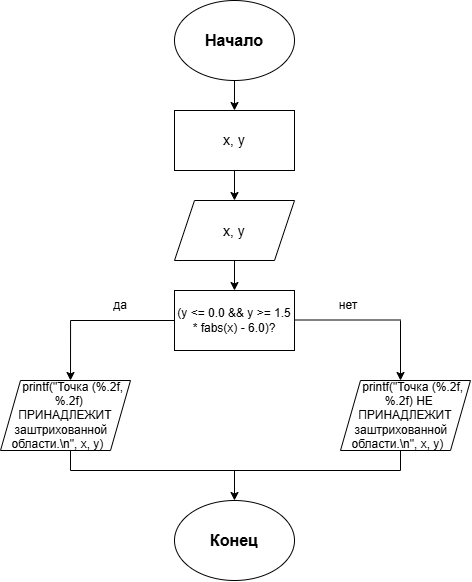

The diagram above was exported from draw.io. Its source (the exported page's mxGraphModel, read from the mxfile embedded in the PNG):
<mxGraphModel dx="1138" dy="653" grid="1" gridSize="10" guides="1" tooltips="1" connect="1" arrows="1" fold="1" page="1" pageScale="1" pageWidth="827" pageHeight="1169" math="0" shadow="0">
  <root>
    <mxCell id="0" />
    <mxCell id="1" parent="0" />
    <mxCell id="lLzAKAoayQCEggg3jkW3-8" edge="1" parent="1" source="lLzAKAoayQCEggg3jkW3-1" style="edgeStyle=orthogonalEdgeStyle;rounded=0;orthogonalLoop=1;jettySize=auto;html=1;" target="lLzAKAoayQCEggg3jkW3-2" value="">
      <mxGeometry relative="1" as="geometry" />
    </mxCell>
    <mxCell id="lLzAKAoayQCEggg3jkW3-1" parent="1" style="ellipse;whiteSpace=wrap;html=1;shapeInside=1;" value="&lt;font style=&quot;font-size: 16px;&quot;&gt;&lt;b&gt;Начало&lt;/b&gt;&lt;/font&gt;" vertex="1">
      <mxGeometry height="80" width="120" x="354" y="10" as="geometry" />
    </mxCell>
    <mxCell id="lLzAKAoayQCEggg3jkW3-9" edge="1" parent="1" source="lLzAKAoayQCEggg3jkW3-2" style="edgeStyle=orthogonalEdgeStyle;rounded=0;orthogonalLoop=1;jettySize=auto;html=1;" target="lLzAKAoayQCEggg3jkW3-3" value="">
      <mxGeometry relative="1" as="geometry" />
    </mxCell>
    <mxCell id="lLzAKAoayQCEggg3jkW3-2" parent="1" style="rounded=0;whiteSpace=wrap;html=1;" value="&lt;font style=&quot;font-size: 14px;&quot;&gt;x, y&lt;/font&gt;" vertex="1">
      <mxGeometry height="60" width="120" x="354" y="120" as="geometry" />
    </mxCell>
    <mxCell id="lLzAKAoayQCEggg3jkW3-10" edge="1" parent="1" source="lLzAKAoayQCEggg3jkW3-3" style="edgeStyle=orthogonalEdgeStyle;rounded=0;orthogonalLoop=1;jettySize=auto;html=1;" target="lLzAKAoayQCEggg3jkW3-4" value="">
      <mxGeometry relative="1" as="geometry" />
    </mxCell>
    <mxCell id="lLzAKAoayQCEggg3jkW3-3" parent="1" style="shape=parallelogram;perimeter=parallelogramPerimeter;whiteSpace=wrap;html=1;shapeInside=1;fixedSize=1;" value="&lt;font style=&quot;font-size: 14px;&quot;&gt;x, y&lt;/font&gt;" vertex="1">
      <mxGeometry height="60" width="120" x="354" y="210" as="geometry" />
    </mxCell>
    <mxCell id="lLzAKAoayQCEggg3jkW3-4" parent="1" style="rounded=0;whiteSpace=wrap;html=1;" value="(y &amp;lt;= 0.0 &amp;amp;&amp;amp; y &amp;gt;= 1.5 * fabs(x) - 6.0)?" vertex="1">
      <mxGeometry height="60" width="120" x="354" y="300" as="geometry" />
    </mxCell>
    <mxCell id="lLzAKAoayQCEggg3jkW3-5" parent="1" style="shape=parallelogram;perimeter=parallelogramPerimeter;whiteSpace=wrap;html=1;shapeInside=1;fixedSize=1;" value="printf(&quot;Точка (%.2f, %.2f) ПРИНАДЛЕЖИТ заштрихованной области.\n&quot;, x, y)" vertex="1">
      <mxGeometry height="70" width="130" x="180" y="390" as="geometry" />
    </mxCell>
    <mxCell id="lLzAKAoayQCEggg3jkW3-6" parent="1" style="shape=parallelogram;perimeter=parallelogramPerimeter;whiteSpace=wrap;html=1;shapeInside=1;fixedSize=1;" value="printf(&quot;Точка (%.2f, %.2f) НЕ ПРИНАДЛЕЖИТ заштрихованной области.\n&quot;, x, y)" vertex="1">
      <mxGeometry height="70" width="130" x="520" y="390" as="geometry" />
    </mxCell>
    <mxCell id="lLzAKAoayQCEggg3jkW3-7" parent="1" style="ellipse;whiteSpace=wrap;html=1;shapeInside=1;" value="&lt;font style=&quot;font-size: 16px;&quot;&gt;&lt;b&gt;Конец&lt;/b&gt;&lt;/font&gt;" vertex="1">
      <mxGeometry height="80" width="120" x="354" y="510" as="geometry" />
    </mxCell>
    <mxCell id="lLzAKAoayQCEggg3jkW3-11" edge="1" parent="1" style="endArrow=none;html=1;rounded=0;" value="">
      <mxGeometry height="50" relative="1" width="50" as="geometry">
        <mxPoint x="250" y="330" as="sourcePoint" />
        <mxPoint x="354" y="330" as="targetPoint" />
      </mxGeometry>
    </mxCell>
    <mxCell id="lLzAKAoayQCEggg3jkW3-12" edge="1" parent="1" style="endArrow=none;html=1;rounded=0;" value="">
      <mxGeometry height="50" relative="1" width="50" as="geometry">
        <mxPoint x="474" y="329.5" as="sourcePoint" />
        <mxPoint x="580" y="329.5" as="targetPoint" />
      </mxGeometry>
    </mxCell>
    <mxCell id="lLzAKAoayQCEggg3jkW3-13" edge="1" parent="1" style="endArrow=classic;html=1;rounded=0;entryX=0.538;entryY=0;entryDx=0;entryDy=0;entryPerimeter=0;" value="">
      <mxGeometry height="50" relative="1" width="50" as="geometry">
        <mxPoint x="250.06" y="330" as="sourcePoint" />
        <mxPoint x="250.00000000000006" y="390.0000000000001" as="targetPoint" />
      </mxGeometry>
    </mxCell>
    <mxCell id="lLzAKAoayQCEggg3jkW3-14" edge="1" parent="1" style="endArrow=classic;html=1;rounded=0;entryX=0.538;entryY=0;entryDx=0;entryDy=0;entryPerimeter=0;" value="">
      <mxGeometry height="50" relative="1" width="50" as="geometry">
        <mxPoint x="580" y="330" as="sourcePoint" />
        <mxPoint x="580" y="390" as="targetPoint" />
      </mxGeometry>
    </mxCell>
    <mxCell id="lLzAKAoayQCEggg3jkW3-15" edge="1" parent="1" style="endArrow=none;html=1;rounded=0;" value="">
      <mxGeometry height="50" relative="1" width="50" as="geometry">
        <mxPoint x="250" y="480" as="sourcePoint" />
        <mxPoint x="580" y="480" as="targetPoint" />
      </mxGeometry>
    </mxCell>
    <mxCell id="lLzAKAoayQCEggg3jkW3-16" edge="1" parent="1" style="endArrow=none;html=1;rounded=0;" value="">
      <mxGeometry height="50" relative="1" width="50" as="geometry">
        <mxPoint x="250" y="480" as="sourcePoint" />
        <mxPoint x="250" y="460" as="targetPoint" />
      </mxGeometry>
    </mxCell>
    <mxCell id="lLzAKAoayQCEggg3jkW3-17" edge="1" parent="1" style="endArrow=none;html=1;rounded=0;" value="">
      <mxGeometry height="50" relative="1" width="50" as="geometry">
        <mxPoint x="580" y="480" as="sourcePoint" />
        <mxPoint x="580" y="460" as="targetPoint" />
      </mxGeometry>
    </mxCell>
    <mxCell id="lLzAKAoayQCEggg3jkW3-18" edge="1" parent="1" style="endArrow=classic;html=1;rounded=0;" value="">
      <mxGeometry height="50" relative="1" width="50" as="geometry">
        <mxPoint x="414" y="480" as="sourcePoint" />
        <mxPoint x="414" y="510" as="targetPoint" />
      </mxGeometry>
    </mxCell>
    <mxCell id="lLzAKAoayQCEggg3jkW3-19" parent="1" style="text;html=1;whiteSpace=wrap;strokeColor=none;fillColor=none;align=center;verticalAlign=middle;rounded=0;" value="да" vertex="1">
      <mxGeometry height="30" width="60" x="270" y="300" as="geometry" />
    </mxCell>
    <mxCell id="lLzAKAoayQCEggg3jkW3-20" parent="1" style="text;html=1;whiteSpace=wrap;strokeColor=none;fillColor=none;align=center;verticalAlign=middle;rounded=0;" value="нет" vertex="1">
      <mxGeometry height="30" width="60" x="498" y="300" as="geometry" />
    </mxCell>
  </root>
</mxGraphModel>